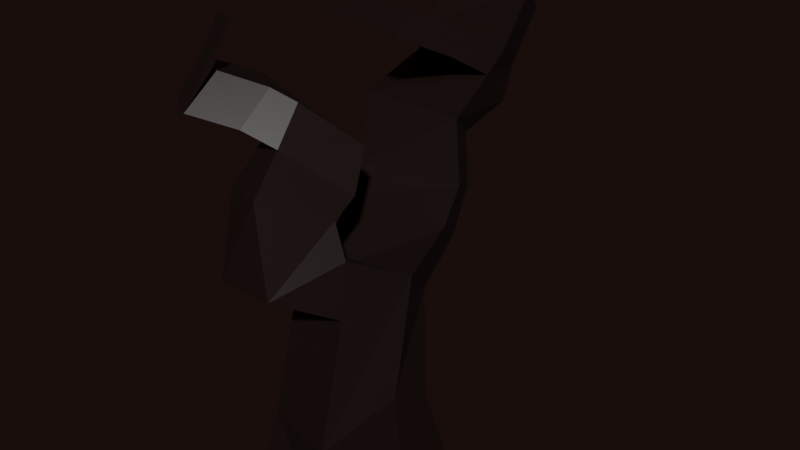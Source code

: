 # Source: tree.blend  (saved by Blender 3.1.7; exported with 4.5.12 LTS)
import bpy
from mathutils import Matrix  # noqa: F401  (used for matrix-valued properties, if any)

bpy.ops.wm.read_factory_settings(use_empty=True)
scene = bpy.context.scene
scene.name = 'Scene'

# ---- collections
col_collection = bpy.data.collections.new('Collection'); scene.collection.children.link(col_collection)

# ---- materials (node trees are filled in below, after node groups)
mat_material = bpy.data.materials.new('Material')
mat_material.alpha_threshold = 0.0
mat_material.use_transparent_shadow = False
mat_material.line_color = (0.0, 0.0, 0.0, 1.0)

# ---- material node trees
mat_material.use_nodes = True; mat_material.node_tree.nodes.clear()
_N = mat_material.node_tree.nodes; _L = mat_material.node_tree.links
n0 = _N.new('ShaderNodeOutputMaterial'); n0.name = 'Material Output'; n0.location = (300, 300)
n1 = _N.new('ShaderNodeBsdfPrincipled'); n1.name = 'Principled BSDF'; n1.location = (10, 300)
n1.distribution = 'GGX'
n1.subsurface_method = 'RANDOM_WALK_SKIN'
n1.inputs[0].default_value = (0.009, 0.003977, 0.003006, 1.0)
n1.inputs[2].default_value = 0.4
n1.inputs[3].default_value = 1.45
n1.inputs[27].default_value = (0.0, 0.0, 0.0, 1.0)
n1.inputs[28].default_value = 1.0
_L.new(n1.outputs[0], n0.inputs[0])
n0.is_active_output = True

# ---- world
world_world = bpy.data.worlds.new('World'); scene.world = world_world
world_world.use_nodes = True; world_world.node_tree.nodes.clear()
_N = world_world.node_tree.nodes; _L = world_world.node_tree.links
n0 = _N.new('ShaderNodeOutputWorld'); n0.name = 'World Output'; n0.location = (300, 300)
n1 = _N.new('ShaderNodeBackground'); n1.name = 'Background'; n1.location = (10, 300)
n1.inputs[0].default_value = (0.009134, 0.004025, 0.003035, 1.0)
_L.new(n1.outputs[0], n0.inputs[0])
n0.is_active_output = True
world_world.color = (0.05088, 0.05088, 0.05088)
world_world.use_sun_shadow = False
world_world.sun_shadow_jitter_overblur = 0.0

# ---- meshes
me_cube = bpy.data.meshes.new('Cube')
me_cube.from_pydata([(0.7786, 0.6171, 0.5198), (1.0, 1.0, -1.0), (0.5191, -0.8995, 0.434), (0.654, -0.9383, -0.6831), (-0.6453, 0.5881, 0.5153), (-0.9562, 0.8403, -0.7942), (-0.4611, -0.6213, 0.3695), (-0.6134, -0.8456, -0.5468), (-0.9294, 0.0108, -0.6362), (0.7597, 0.08542, 0.7636), (-0.7544, 0.07088, 0.6118), (0.9955, 2.123e-07, -0.9955), (0.3291, -0.3042, 1.799), (-0.511, -0.2208, 1.588), (0.5417, 0.6439, 2.042), (-0.8587, 0.3833, 1.612), (-0.4599, 1.09, 1.557), (0.3626, 1.101, 1.604), (-1.017, 1.361, 2.316), (-0.507, 1.903, 2.067), (0.2628, 1.784, 2.012), (0.4852, 1.282, 2.351), (-0.01348, -1.066, 2.244), (-0.7807, -1.014, 2.208), (0.2325, -0.1119, 2.423), (-1.268, -0.1772, 2.341), (-1.126, 1.657, 2.625), (-0.6727, 2.287, 2.514), (0.1064, 2.261, 2.47), (0.3744, 1.724, 2.707), (-0.4741, -0.7634, 3.17), (-1.05, -0.5326, 3.107), (-0.04423, 0.02047, 2.781), (-1.21, 0.3336, 2.743), (-1.422, 2.152, 3.365), (-0.9, 2.663, 3.082), (-0.1343, 2.52, 3.027), (0.07719, 2.032, 3.392), (-1.416, 3.202, 3.676), (-0.8549, 3.523, 3.257), (-0.1125, 3.284, 3.219), (0.01211, 2.733, 3.737), (-1.489, 3.485, 3.909), (-0.995, 3.814, 3.625), (-0.2363, 3.637, 3.574), (-0.03185, 3.114, 3.942), (-1.702, 4.13, 4.53), (-1.16, 4.58, 4.188), (-0.4039, 4.392, 4.139), (-0.2111, 3.934, 4.55), (-1.624, 2.787, 3.962), (-0.2118, 2.276, 4.04), (-1.686, 3.086, 4.177), (-0.2413, 2.671, 4.221), (-1.956, 1.944, 4.361), (-0.4998, 1.57, 4.394), (-2.054, 2.185, 4.629), (-0.5745, 1.915, 4.649), (-0.6275, -0.2262, 3.544), (-1.155, 0.09721, 3.47), (-0.06868, 0.3783, 2.939), (-1.178, 0.843, 2.838), (-0.7009, 0.1871, 3.953), (-1.23, 0.5085, 3.883), (-0.2329, 0.7541, 3.381), (-1.346, 1.212, 3.284), (-1.017, -0.398, 3.727), (-1.522, -0.0343, 3.692), (-0.9955, 0.05864, 4.094), (-1.502, 0.4209, 4.063), (-1.56, -0.7033, 3.875), (-2.082, -0.3678, 3.814), (-1.604, -0.2754, 4.274), (-2.127, 0.0583, 4.217), (-1.444, -0.335, 4.335), (-1.979, -0.02941, 4.241), (-1.562, 0.054, 4.758), (-2.099, 0.3573, 4.667)], [], [(0, 4, 16, 17), (3, 2, 6, 7), (8, 10, 4, 5), (8, 11, 3, 7), (11, 9, 2, 3), (5, 4, 0, 1), (1, 0, 9, 11), (5, 1, 11, 8), (7, 6, 10, 8), (10, 6, 13, 15), (14, 15, 25, 24), (15, 14, 21, 18), (6, 2, 12, 13), (9, 0, 17, 14), (4, 10, 15, 16), (2, 9, 14, 12), (18, 21, 29, 26), (14, 17, 20, 21), (16, 15, 18, 19), (17, 16, 19, 20), (25, 23, 31, 33), (13, 12, 22, 23), (15, 13, 23, 25), (12, 14, 24, 22), (29, 28, 36, 37), (20, 19, 27, 28), (21, 20, 28, 29), (19, 18, 26, 27), (33, 31, 59, 61), (23, 22, 30, 31), (24, 25, 33, 32), (22, 24, 32, 30), (36, 35, 39, 40), (27, 26, 34, 35), (26, 29, 37, 34), (28, 27, 35, 36), (41, 40, 44, 45), (37, 36, 40, 41), (35, 34, 38, 39), (34, 37, 41, 38), (42, 45, 49, 46), (39, 38, 42, 43), (41, 45, 53, 51), (40, 39, 43, 44), (48, 47, 46, 49), (44, 43, 47, 48), (45, 44, 48, 49), (43, 42, 46, 47), (51, 53, 57, 55), (45, 42, 52, 53), (38, 41, 51, 50), (42, 38, 50, 52), (54, 55, 57, 56), (50, 51, 55, 54), (52, 50, 54, 56), (53, 52, 56, 57), (60, 61, 65, 64), (31, 30, 58, 59), (32, 33, 61, 60), (30, 32, 60, 58), (64, 65, 63, 62), (58, 60, 64, 62), (61, 59, 63, 65), (58, 62, 68, 66), (66, 68, 72, 70), (62, 63, 69, 68), (63, 59, 67, 69), (59, 58, 66, 67), (73, 71, 75, 77), (67, 66, 70, 71), (69, 67, 71, 73), (68, 69, 73, 72), (75, 74, 76, 77), (72, 73, 77, 76), (70, 72, 76, 74), (71, 70, 74, 75)])
_uv = me_cube.uv_layers.new(name='UVMap')
_uv.uv.foreach_set('vector', [0.625, 0.5, 0.625, 0.25, 0.625, 0.25, 0.625, 0.5, 0.375, 0.75, 0.625, 0.75, 0.625, 1.0, 0.375, 1.0, 0.375, 0.125, 0.625, 0.125, 0.625, 0.25, 0.375, 0.25, 0.125, 0.625, 0.375, 0.625, 0.375, 0.75, 0.125, 0.75, 0.375, 0.625, 0.625, 0.625, 0.625, 0.75, 0.375, 0.75, 0.375, 0.25, 0.625, 0.25, 0.625, 0.5, 0.375, 0.5, 0.375, 0.5, 0.625, 0.5, 0.625, 0.625, 0.375, 0.625, 0.125, 0.5, 0.375, 0.5, 0.375, 0.625, 0.125, 0.625, 0.375, 0.0, 0.625, 0.0, 0.625, 0.125, 0.375, 0.125, 0.625, 0.125, 0.625, 0.0, 0.625, 0.0, 0.625, 0.125, 0.625, 0.625, 0.875, 0.625, 0.875, 0.625, 0.625, 0.625, 0.875, 0.625, 0.625, 0.625, 0.625, 0.625, 0.875, 0.625, 0.625, 1.0, 0.625, 0.75, 0.625, 0.75, 0.625, 1.0, 0.625, 0.625, 0.625, 0.5, 0.625, 0.5, 0.625, 0.625, 0.625, 0.25, 0.625, 0.125, 0.625, 0.125, 0.625, 0.25, 0.625, 0.75, 0.625, 0.625, 0.625, 0.625, 0.625, 0.75, 0.875, 0.625, 0.625, 0.625, 0.625, 0.625, 0.875, 0.625, 0.625, 0.625, 0.625, 0.5, 0.625, 0.5, 0.625, 0.625, 0.625, 0.25, 0.625, 0.125, 0.625, 0.125, 0.625, 0.25, 0.625, 0.5, 0.625, 0.25, 0.625, 0.25, 0.625, 0.5, 0.625, 0.125, 0.625, 0.0, 0.625, 0.0, 0.625, 0.125, 0.625, 1.0, 0.625, 0.75, 0.625, 0.75, 0.625, 1.0, 0.625, 0.125, 0.625, 0.0, 0.625, 0.0, 0.625, 0.125, 0.625, 0.75, 0.625, 0.625, 0.625, 0.625, 0.625, 0.75, 0.625, 0.625, 0.625, 0.5, 0.625, 0.5, 0.625, 0.625, 0.625, 0.5, 0.625, 0.25, 0.625, 0.25, 0.625, 0.5, 0.625, 0.625, 0.625, 0.5, 0.625, 0.5, 0.625, 0.625, 0.625, 0.25, 0.625, 0.125, 0.625, 0.125, 0.625, 0.25, 0.625, 0.125, 0.625, 0.0, 0.625, 0.0, 0.625, 0.125, 0.625, 1.0, 0.625, 0.75, 0.625, 0.75, 0.625, 1.0, 0.625, 0.625, 0.875, 0.625, 0.875, 0.625, 0.625, 0.625, 0.625, 0.75, 0.625, 0.625, 0.625, 0.625, 0.625, 0.75, 0.625, 0.5, 0.625, 0.25, 0.625, 0.25, 0.625, 0.5, 0.625, 0.25, 0.625, 0.125, 0.625, 0.125, 0.625, 0.25, 0.875, 0.625, 0.625, 0.625, 0.625, 0.625, 0.875, 0.625, 0.625, 0.5, 0.625, 0.25, 0.625, 0.25, 0.625, 0.5, 0.625, 0.625, 0.625, 0.5, 0.625, 0.5, 0.625, 0.625, 0.625, 0.625, 0.625, 0.5, 0.625, 0.5, 0.625, 0.625, 0.625, 0.25, 0.625, 0.125, 0.625, 0.125, 0.625, 0.25, 0.875, 0.625, 0.625, 0.625, 0.625, 0.625, 0.875, 0.625, 0.875, 0.625, 0.625, 0.625, 0.625, 0.625, 0.875, 0.625, 0.625, 0.25, 0.625, 0.125, 0.625, 0.125, 0.625, 0.25, 0.625, 0.625, 0.625, 0.625, 0.625, 0.625, 0.625, 0.625, 0.625, 0.5, 0.625, 0.25, 0.625, 0.25, 0.625, 0.5, 0.625, 0.5, 0.875, 0.5, 0.875, 0.625, 0.625, 0.625, 0.625, 0.5, 0.625, 0.25, 0.625, 0.25, 0.625, 0.5, 0.625, 0.625, 0.625, 0.5, 0.625, 0.5, 0.625, 0.625, 0.625, 0.25, 0.625, 0.125, 0.625, 0.125, 0.625, 0.25, 0.625, 0.625, 0.625, 0.625, 0.625, 0.625, 0.625, 0.625, 0.625, 0.625, 0.875, 0.625, 0.875, 0.625, 0.625, 0.625, 0.875, 0.625, 0.625, 0.625, 0.625, 0.625, 0.875, 0.625, 0.625, 0.125, 0.625, 0.125, 0.625, 0.125, 0.625, 0.125, 0.875, 0.625, 0.625, 0.625, 0.625, 0.625, 0.875, 0.625, 0.875, 0.625, 0.625, 0.625, 0.625, 0.625, 0.875, 0.625, 0.625, 0.125, 0.625, 0.125, 0.625, 0.125, 0.625, 0.125, 0.625, 0.625, 0.875, 0.625, 0.875, 0.625, 0.625, 0.625, 0.625, 0.625, 0.875, 0.625, 0.875, 0.625, 0.625, 0.625, 0.625, 1.0, 0.625, 0.75, 0.625, 0.75, 0.625, 1.0, 0.625, 0.625, 0.875, 0.625, 0.875, 0.625, 0.625, 0.625, 0.625, 0.75, 0.625, 0.625, 0.625, 0.625, 0.625, 0.75, 0.625, 0.625, 0.875, 0.625, 0.875, 0.75, 0.625, 0.75, 0.625, 0.75, 0.625, 0.625, 0.625, 0.625, 0.625, 0.75, 0.625, 0.125, 0.625, 0.0, 0.625, 0.0, 0.625, 0.125, 0.625, 0.75, 0.625, 0.75, 0.625, 0.75, 0.625, 0.75, 0.625, 0.75, 0.625, 0.75, 0.625, 0.75, 0.625, 0.75, 0.625, 0.75, 0.875, 0.75, 0.875, 0.75, 0.625, 0.75, 0.625, 0.0, 0.625, 0.0, 0.625, 0.0, 0.625, 0.0, 0.625, 1.0, 0.625, 0.75, 0.625, 0.75, 0.625, 1.0, 0.625, 0.0, 0.625, 0.0, 0.625, 0.0, 0.625, 0.0, 0.625, 1.0, 0.625, 0.75, 0.625, 0.75, 0.625, 1.0, 0.625, 0.0, 0.625, 0.0, 0.625, 0.0, 0.625, 0.0, 0.625, 0.75, 0.875, 0.75, 0.875, 0.75, 0.625, 0.75, 0.625, 1.0, 0.625, 0.75, 0.625, 0.75, 0.625, 1.0, 0.625, 0.75, 0.875, 0.75, 0.875, 0.75, 0.625, 0.75, 0.625, 0.75, 0.625, 0.75, 0.625, 0.75, 0.625, 0.75, 0.625, 1.0, 0.625, 0.75, 0.625, 0.75, 0.625, 1.0])
me_cube.materials.append(mat_material)
me_cube.use_remesh_preserve_volume = False
me_cube.use_remesh_preserve_attributes = False
me_cube.use_mirror_vertex_groups = False
me_cube.update()

# ---- objects
ob_cube = bpy.data.objects.new('Cube', me_cube)

# ---- transforms, parenting, visibility, modifiers, constraints
ob_cube.location = (0.0, 0.0, 0.0)
ob_cube.lock_rotations_4d = False
ob_cube.empty_display_type = 'ARROWS'
ob_cube.lineart.crease_threshold = 0.0

# ---- collection membership
col_collection.objects.link(ob_cube)

# ---- scene / render settings (as saved in the file)
scene.frame_start = 1; scene.frame_end = 250; scene.frame_set(3)
scene.render.engine = 'BLENDER_EEVEE_NEXT'
scene.cycles.sampling_pattern = 'TABULATED_SOBOL'
scene.cycles.use_light_tree = False
scene.view_settings.view_transform = 'Filmic'
bpy.context.view_layer.update()

# ---- added for rendering (the .blend has no active camera and no usable light): camera, sun
cam_auto = bpy.data.cameras.new('AutoCamera')
cam_auto.lens = 50.0
cam_auto.sensor_width = 36.0
cam_auto.clip_end = 1000.0
ob_auto_camera = bpy.data.objects.new('AutoCamera', cam_auto)
scene.collection.objects.link(ob_auto_camera)
ob_auto_camera.location = (7.43926, -7.8465, 8.2813)
ob_auto_camera.rotation_euler = (1.09748, -7.21219e-08, 0.694738)
scene.camera = ob_auto_camera
light_auto_sun = bpy.data.lights.new('AutoSun', 'SUN')
light_auto_sun.energy = 3.0
light_auto_sun.angle = 0.0523599
ob_auto_sun = bpy.data.objects.new('AutoSun', light_auto_sun)
scene.collection.objects.link(ob_auto_sun)
ob_auto_sun.rotation_euler = (0.872665, 0.174533, 0.523599)
bpy.context.view_layer.update()
